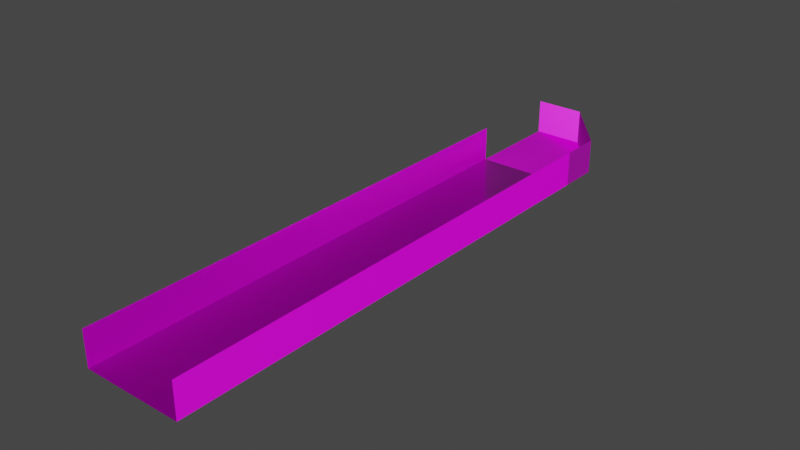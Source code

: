 # Source: ACableTray.blend  (saved by Blender 2.90.8; exported with 4.5.12 LTS)
import bpy
from mathutils import Matrix  # noqa: F401  (used for matrix-valued properties, if any)

bpy.ops.wm.read_factory_settings(use_empty=True)
scene = bpy.context.scene
scene.name = 'Scene'

# ---- collections
col_collection = bpy.data.collections.new('Collection'); scene.collection.children.link(col_collection)
col_mesh = bpy.data.collections.new('Mesh'); scene.collection.children.link(col_mesh)
col_rig = bpy.data.collections.new('Rig'); scene.collection.children.link(col_rig)
col_collision = bpy.data.collections.new('Collision'); scene.collection.children.link(col_collision)
col_extras = bpy.data.collections.new('Extras'); scene.collection.children.link(col_extras)

# ---- images (referenced by path relative to the original .blend; pixels are not part of the script)
import os
ASSET_DIR = os.environ.get("B2B_ASSET_DIR", "")  # directory of the original .blend (textures are referenced by path, not embedded)
HERE = os.path.dirname(os.path.abspath(__file__))  # packed textures are extracted next to this script under _unpacked/

def load_image(name, relpath, width, height, colorspace="sRGB"):
    """Load a texture the original file referenced (path relative to the .blend, or extracted next to this script)."""
    p = next((c for c in (os.path.join(HERE, relpath), os.path.join(ASSET_DIR, relpath)) if relpath and os.path.exists(c)), "")
    if p:
        img = bpy.data.images.load(p, check_existing=True)
        img.name = name
    else:  # same state as the original file: an image datablock whose file is absent (Cycles renders it pink)
        img = bpy.data.images.new(name, width, height)
        img.source = "FILE"
        img.filepath = "//" + (relpath or name)
    img.colorspace_settings.name = colorspace
    return img
img_demo_basecolor_png_002 = load_image('Demo_baseColor.png.002', 'Demo_baseColor.png', 1024, 1024, 'sRGB')
img_demo_metalness_png_002 = load_image('Demo_metalness.png.002', 'Demo_metalness.png', 1024, 1024, 'Non-Color')
img_demo_roughness_png_002 = load_image('Demo_roughness.png.002', 'Demo_roughness.png', 1024, 1024, 'Non-Color')
img_demo_normal_png_002 = load_image('Demo_normal.png.002', 'Demo_normal.png', 1024, 1024, 'Non-Color')

# ---- materials (node trees are filled in below, after node groups)
mat_material_002 = bpy.data.materials.new('Material.002')

# ---- material node trees
mat_material_002.use_nodes = True; mat_material_002.node_tree.nodes.clear()
_N = mat_material_002.node_tree.nodes; _L = mat_material_002.node_tree.links
n0 = _N.new('NodeFrame'); n0.name = 'Frame.001'; n0.location = (-626, 530)
n0.label = 'Textures'
n0.width = 356
n1 = _N.new('NodeFrame'); n1.name = 'Frame'; n1.location = (-1270, 330)
n1.label = 'Mapping'
n1.width = 400
n2 = _N.new('ShaderNodeOutputMaterial'); n2.name = 'Material Output'; n2.location = (300, 300)
n3 = _N.new('ShaderNodeTexCoord'); n3.name = 'Texture Coordinate.001'; n3.location = (110, 275)
n4 = _N.new('ShaderNodeBsdfPrincipled'); n4.name = 'Principled BSDF'; n4.location = (10, 300)
n4.distribution = 'GGX'
n4.subsurface_method = 'BURLEY'
n4.inputs[3].default_value = 1.45
n4.inputs[27].default_value = (0.0, 0.0, 0.0, 1.0)
n4.inputs[28].default_value = 1.0
n5 = _N.new('ShaderNodeTexImage'); n5.name = 'Image Texture'; n5.location = (86, -30)
n5.label = 'Base Color'
n5.image = img_demo_basecolor_png_002
n6 = _N.new('ShaderNodeTexImage'); n6.name = 'Image Texture.001'; n6.location = (86, -310)
n6.label = 'Metallic'
n6.image = img_demo_metalness_png_002
n7 = _N.new('ShaderNodeTexImage'); n7.name = 'Image Texture.002'; n7.location = (86, -590)
n7.label = 'Roughness'
n7.image = img_demo_roughness_png_002
n8 = _N.new('NodeReroute'); n8.name = 'Reroute'; n8.location = (36, -586)
n8.width = 16
n8.socket_idname = 'NodeSocketVector'
n9 = _N.new('ShaderNodeTexImage'); n9.name = 'Image Texture.003'; n9.location = (86, -870)
n9.label = 'Normal'
n9.image = img_demo_normal_png_002
n10 = _N.new('ShaderNodeNormalMap'); n10.name = 'Normal Map'; n10.location = (-248, -345)
n10.inputs[0].default_value = 0.5
n11 = _N.new('ShaderNodeMapping'); n11.name = 'Mapping'; n11.location = (230, -30)
n11.vector_type = 'TEXTURE'
n11.inputs[3].default_value = (0.6, 1.0, 1.0)
n12 = _N.new('ShaderNodeTexCoord'); n12.name = 'Texture Coordinate'; n12.location = (30, -30)
n5.parent = n0
n6.parent = n0
n7.parent = n0
n8.parent = n0
n9.parent = n0
n11.parent = n1
n12.parent = n1
_L.new(n4.outputs[0], n2.inputs[0])
_L.new(n5.outputs[0], n4.inputs[0])
_L.new(n6.outputs[0], n4.inputs[1])
_L.new(n7.outputs[0], n4.inputs[2])
_L.new(n9.outputs[0], n10.inputs[1])
_L.new(n10.outputs[0], n4.inputs[5])
_L.new(n8.outputs[0], n5.inputs[0])
_L.new(n8.outputs[0], n6.inputs[0])
_L.new(n8.outputs[0], n7.inputs[0])
_L.new(n8.outputs[0], n9.inputs[0])
_L.new(n11.outputs[0], n8.inputs[0])
_L.new(n3.outputs[1], n2.inputs[2])
_L.new(n12.outputs[2], n11.inputs[0])
n2.is_active_output = True

# ---- world
world_world = bpy.data.worlds.new('World'); scene.world = world_world
world_world.use_nodes = True; world_world.node_tree.nodes.clear()
_N = world_world.node_tree.nodes; _L = world_world.node_tree.links
n0 = _N.new('ShaderNodeOutputWorld'); n0.name = 'World Output'; n0.location = (300, 300)
n1 = _N.new('ShaderNodeBackground'); n1.name = 'Background'; n1.location = (10, 300)
n1.inputs[0].default_value = (0.05088, 0.05088, 0.05088, 1.0)
_L.new(n1.outputs[0], n0.inputs[0])
n0.is_active_output = True
world_world.color = (0.05088, 0.05088, 0.05088)
world_world.use_sun_shadow = False
world_world.sun_shadow_jitter_overblur = 0.0

# ---- meshes
me_cube_003 = bpy.data.meshes.new('Cube.003')
me_cube_003.from_pydata([(-0.1, -0.1, -1.043e-07), (-0.1, 0.1, -1.043e-07), (0.1, -0.1, -1.043e-07), (0.1, -0.1, 0.06996), (-0.1, 0.1002, 0.07028), (0.1, -0.01889, -1.043e-07), (-6.791e-05, 0.1, -1.043e-07), (0.1, -0.01942, 0.06996), (1.045e-05, 0.1, 0.07036)], [], [(8, 7, 5, 6), (0, 1, 6, 5, 2), (3, 2, 5, 7), (1, 4, 8, 6)])
_uv = me_cube_003.uv_layers.new(name='UVMap')
_uv.uv.foreach_set('vector', [0.2107, 0.2052, 0.2107, 0.3462, 0.258, 0.3463, 0.2576, 0.2052, 0.002391, 0.9936, 0.002391, 0.7436, 0.1267, 0.7436, 0.2319, 0.8981, 0.2319, 0.9917, 0.2661, 0.7124, 0.2068, 0.7124, 0.207, 0.6507, 0.2661, 0.6506, 0.1432, 0.6516, 0.1434, 0.7139, 0.07358, 0.7136, 0.07351, 0.6519])
me_cube_003.materials.append(mat_material_002)
me_cube_003.use_remesh_fix_poles = True
me_cube_003.use_remesh_preserve_attributes = False
me_cube_003.use_mirror_vertex_groups = False
me_cube_003.update()
me_cube_006 = bpy.data.meshes.new('Cube.006')
me_cube_006.from_pydata([(-0.1, 0.1, 1.139e-05), (-0.1, 1.1, 1.139e-05), (0.09999, 0.1, 1.139e-05), (0.09999, 1.1, 1.139e-05), (-0.1, 0.1, 0.07001), (0.09999, 0.1, 0.07001), (0.09999, 1.1, 0.07001), (-0.1, 1.1, 0.07001)], [], [(0, 4, 7, 1), (3, 6, 5, 2), (1, 3, 2, 0)])
_uv = me_cube_006.uv_layers.new(name='UVMap')
_uv.uv.foreach_set('vector', [0.07889, 0.5608, 0.07889, 0.4353, 0.9742, 0.4353, 0.9742, 0.5608, 0.9818, 0.2786, 0.9818, 0.3804, -0.01119, 0.3804, -0.01119, 0.2786, 0.5569, -0.003078, 0.4367, -0.003078, 0.4367, 0.9783, 0.5569, 0.9783])
me_cube_006.materials.append(mat_material_002)
me_cube_006.use_remesh_fix_poles = True
me_cube_006.use_remesh_preserve_attributes = False
me_cube_006.use_mirror_vertex_groups = False
me_cube_006.update()

# ---- objects
ob_trayconnector = bpy.data.objects.new('TrayConnector', me_cube_003)
ob_tray = bpy.data.objects.new('Tray', me_cube_006)

# ---- transforms, parenting, visibility, modifiers, constraints
ob_trayconnector.location = (0.0, 0.0, 0.0)
ob_trayconnector.lineart.crease_threshold = 0.0
ob_tray.location = (-0.62, 0.64, -1.15e-05)
ob_tray.rotation_euler = (0.0, 0.0, 1.571)
ob_tray.delta_location = (0.62, -0.64, 0.0)
ob_tray.delta_rotation_euler = (0.0, 0.0, 1.571)
ob_tray.lineart.crease_threshold = 0.0

# ---- collection membership
col_collection.objects.link(ob_trayconnector)
col_collection.objects.link(ob_tray)

# ---- scene / render settings (as saved in the file)
scene.frame_start = 1; scene.frame_end = 250; scene.frame_set(1)
scene.render.engine = 'CYCLES'
scene.cycles.shading_system = True
scene.cycles.use_denoising = False
scene.cycles.samples = 128
scene.cycles.sampling_pattern = 'TABULATED_SOBOL'
scene.cycles.use_adaptive_sampling = False
scene.cycles.use_light_tree = False
scene.view_settings.view_transform = 'Filmic'
bpy.context.view_layer.update()

# ---- added for rendering (the .blend has no active camera and no usable light): camera, sun
cam_auto = bpy.data.cameras.new('AutoCamera')
cam_auto.lens = 50.0
cam_auto.sensor_width = 36.0
cam_auto.clip_end = 1000.0
ob_auto_camera = bpy.data.objects.new('AutoCamera', cam_auto)
scene.collection.objects.link(ob_auto_camera)
ob_auto_camera.location = (1.12763, -1.85307, 0.937281)
ob_auto_camera.rotation_euler = (1.09748, -7.21219e-08, 0.694738)
scene.camera = ob_auto_camera
light_auto_sun = bpy.data.lights.new('AutoSun', 'SUN')
light_auto_sun.energy = 3.0
light_auto_sun.angle = 0.0523599
ob_auto_sun = bpy.data.objects.new('AutoSun', light_auto_sun)
scene.collection.objects.link(ob_auto_sun)
ob_auto_sun.rotation_euler = (0.872665, 0.174533, 0.523599)
bpy.context.view_layer.update()
